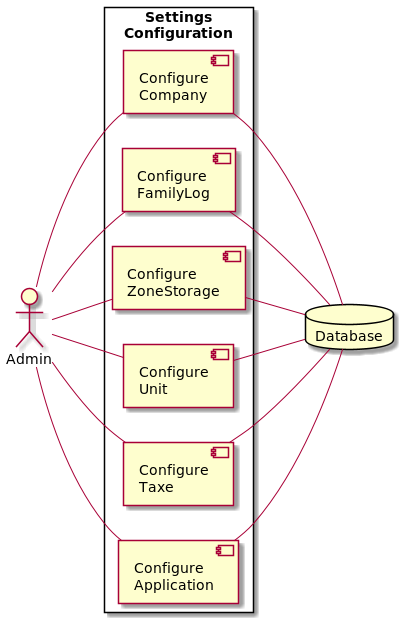

The diagram above was rendered by PlantUML. Its source (embedded in the PNG):
@startuml
left to right direction
skinparam packageStyle rectangle
actor Admin
database Database

rectangle "Settings\nConfiguration" {
	Admin -- [Configure\nCompany]
	Admin -- [Configure\nFamilyLog]
	Admin -- [Configure\nZoneStorage]
	Admin -- [Configure\nUnit]
	Admin -- [Configure\nTaxe]
	Admin -- [Configure\nApplication]
	[Configure\nCompany] -- Database
	[Configure\nFamilyLog] -- Database
	[Configure\nZoneStorage] -- Database
	[Configure\nUnit] -- Database
	[Configure\nTaxe] -- Database
	[Configure\nApplication] -- Database
}

@enduml